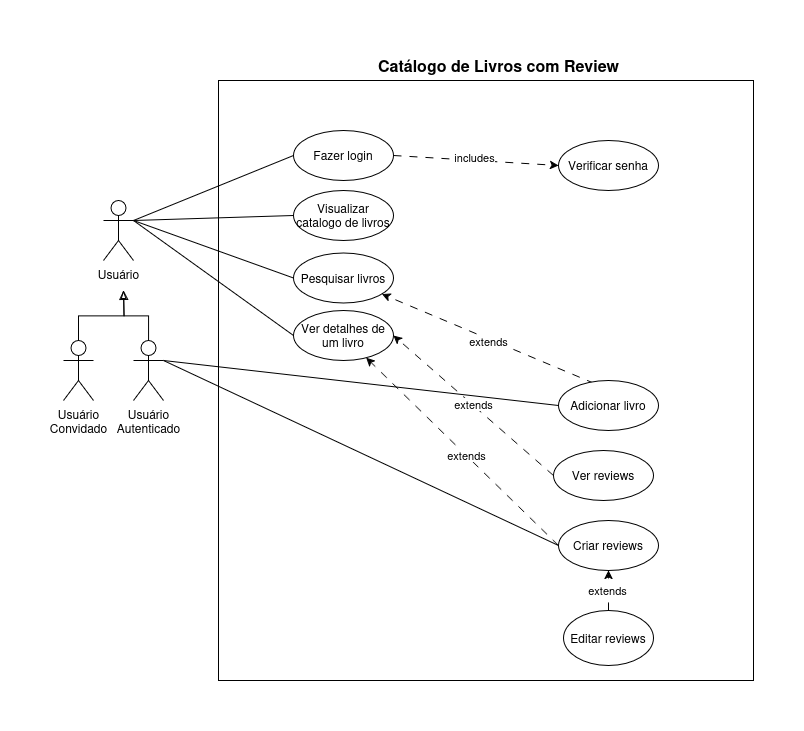

The diagram above was exported from draw.io. Its source (the exported page's mxGraphModel, read from the mxfile embedded in the PNG):
<mxGraphModel dx="872" dy="483" grid="1" gridSize="10" guides="1" tooltips="1" connect="1" arrows="1" fold="1" page="1" pageScale="1" pageWidth="850" pageHeight="1100" math="0" shadow="0">
  <root>
    <mxCell id="0" />
    <mxCell id="1" parent="0" />
    <mxCell id="pGQtU3RaaG5ZBnbBcjzH-36" value="" style="rounded=0;whiteSpace=wrap;html=1;fillColor=none;movable=1;resizable=1;rotatable=1;deletable=1;editable=1;locked=0;connectable=1;" parent="1" vertex="1">
      <mxGeometry x="195" y="150" width="535" height="600" as="geometry" />
    </mxCell>
    <mxCell id="pGQtU3RaaG5ZBnbBcjzH-6" value="Usuário" style="shape=umlActor;verticalLabelPosition=bottom;verticalAlign=top;html=1;outlineConnect=0;" parent="1" vertex="1">
      <mxGeometry x="80" y="270" width="30" height="60" as="geometry" />
    </mxCell>
    <mxCell id="pGQtU3RaaG5ZBnbBcjzH-22" style="rounded=0;orthogonalLoop=1;jettySize=auto;html=1;exitX=0;exitY=0.5;exitDx=0;exitDy=0;entryX=1;entryY=0.5;entryDx=0;entryDy=0;dashed=1;dashPattern=8 8;" parent="1" source="pGQtU3RaaG5ZBnbBcjzH-7" target="pGQtU3RaaG5ZBnbBcjzH-15" edge="1">
      <mxGeometry relative="1" as="geometry" />
    </mxCell>
    <mxCell id="pGQtU3RaaG5ZBnbBcjzH-23" value="extends" style="edgeLabel;html=1;align=center;verticalAlign=middle;resizable=0;points=[];" parent="pGQtU3RaaG5ZBnbBcjzH-22" connectable="0" vertex="1">
      <mxGeometry x="0.0128" y="-1" relative="1" as="geometry">
        <mxPoint as="offset" />
      </mxGeometry>
    </mxCell>
    <mxCell id="pGQtU3RaaG5ZBnbBcjzH-7" value="&lt;div&gt;Ver reviews&lt;/div&gt;" style="ellipse;whiteSpace=wrap;html=1;" parent="1" vertex="1">
      <mxGeometry x="530" y="520" width="100" height="50" as="geometry" />
    </mxCell>
    <mxCell id="pGQtU3RaaG5ZBnbBcjzH-24" style="rounded=0;orthogonalLoop=1;jettySize=auto;html=1;exitX=0;exitY=0.5;exitDx=0;exitDy=0;dashed=1;dashPattern=8 8;" parent="1" source="pGQtU3RaaG5ZBnbBcjzH-8" target="pGQtU3RaaG5ZBnbBcjzH-15" edge="1">
      <mxGeometry relative="1" as="geometry" />
    </mxCell>
    <mxCell id="pGQtU3RaaG5ZBnbBcjzH-25" value="extends" style="edgeLabel;html=1;align=center;verticalAlign=middle;resizable=0;points=[];" parent="pGQtU3RaaG5ZBnbBcjzH-24" connectable="0" vertex="1">
      <mxGeometry x="-0.0348" relative="1" as="geometry">
        <mxPoint as="offset" />
      </mxGeometry>
    </mxCell>
    <mxCell id="pGQtU3RaaG5ZBnbBcjzH-8" value="Criar reviews" style="ellipse;whiteSpace=wrap;html=1;" parent="1" vertex="1">
      <mxGeometry x="535" y="590" width="100" height="50" as="geometry" />
    </mxCell>
    <mxCell id="pGQtU3RaaG5ZBnbBcjzH-26" style="rounded=0;orthogonalLoop=1;jettySize=auto;html=1;exitX=0.5;exitY=0;exitDx=0;exitDy=0;entryX=0.5;entryY=1;entryDx=0;entryDy=0;dashed=1;dashPattern=8 8;" parent="1" source="pGQtU3RaaG5ZBnbBcjzH-9" target="pGQtU3RaaG5ZBnbBcjzH-8" edge="1">
      <mxGeometry relative="1" as="geometry" />
    </mxCell>
    <mxCell id="pGQtU3RaaG5ZBnbBcjzH-29" value="extends" style="edgeLabel;html=1;align=center;verticalAlign=middle;resizable=0;points=[];" parent="pGQtU3RaaG5ZBnbBcjzH-26" connectable="0" vertex="1">
      <mxGeometry x="0.035" y="2" relative="1" as="geometry">
        <mxPoint as="offset" />
      </mxGeometry>
    </mxCell>
    <mxCell id="pGQtU3RaaG5ZBnbBcjzH-9" value="Editar reviews" style="ellipse;whiteSpace=wrap;html=1;" parent="1" vertex="1">
      <mxGeometry x="540" y="680" width="90" height="55" as="geometry" />
    </mxCell>
    <mxCell id="pGQtU3RaaG5ZBnbBcjzH-19" style="rounded=0;orthogonalLoop=1;jettySize=auto;html=1;exitX=0;exitY=0.5;exitDx=0;exitDy=0;endArrow=none;startFill=0;" parent="1" source="pGQtU3RaaG5ZBnbBcjzH-10" edge="1">
      <mxGeometry relative="1" as="geometry">
        <mxPoint x="110" y="290" as="targetPoint" />
      </mxGeometry>
    </mxCell>
    <mxCell id="pGQtU3RaaG5ZBnbBcjzH-10" value="Pesquisar livros" style="ellipse;whiteSpace=wrap;html=1;" parent="1" vertex="1">
      <mxGeometry x="270" y="322.5" width="100" height="50" as="geometry" />
    </mxCell>
    <mxCell id="pGQtU3RaaG5ZBnbBcjzH-30" style="rounded=0;orthogonalLoop=1;jettySize=auto;html=1;exitX=1;exitY=0.5;exitDx=0;exitDy=0;entryX=0;entryY=0.5;entryDx=0;entryDy=0;dashed=1;dashPattern=8 8;" parent="1" source="pGQtU3RaaG5ZBnbBcjzH-12" target="pGQtU3RaaG5ZBnbBcjzH-13" edge="1">
      <mxGeometry relative="1" as="geometry" />
    </mxCell>
    <mxCell id="pGQtU3RaaG5ZBnbBcjzH-31" value="includes" style="edgeLabel;html=1;align=center;verticalAlign=middle;resizable=0;points=[];" parent="pGQtU3RaaG5ZBnbBcjzH-30" connectable="0" vertex="1">
      <mxGeometry x="-0.0353" y="3" relative="1" as="geometry">
        <mxPoint as="offset" />
      </mxGeometry>
    </mxCell>
    <mxCell id="pGQtU3RaaG5ZBnbBcjzH-12" value="Fazer login" style="ellipse;whiteSpace=wrap;html=1;" parent="1" vertex="1">
      <mxGeometry x="270" y="200" width="100" height="50" as="geometry" />
    </mxCell>
    <mxCell id="pGQtU3RaaG5ZBnbBcjzH-13" value="Verificar senha" style="ellipse;whiteSpace=wrap;html=1;" parent="1" vertex="1">
      <mxGeometry x="535" y="210" width="100" height="50" as="geometry" />
    </mxCell>
    <mxCell id="pGQtU3RaaG5ZBnbBcjzH-18" style="rounded=0;orthogonalLoop=1;jettySize=auto;html=1;exitX=0;exitY=0.5;exitDx=0;exitDy=0;entryX=1;entryY=0.3333333333333333;entryDx=0;entryDy=0;entryPerimeter=0;endArrow=none;startFill=0;" parent="1" source="pGQtU3RaaG5ZBnbBcjzH-14" target="pGQtU3RaaG5ZBnbBcjzH-6" edge="1">
      <mxGeometry relative="1" as="geometry">
        <mxPoint x="120" y="280" as="targetPoint" />
      </mxGeometry>
    </mxCell>
    <mxCell id="pGQtU3RaaG5ZBnbBcjzH-14" value="Visualizar catalogo de livros" style="ellipse;whiteSpace=wrap;html=1;" parent="1" vertex="1">
      <mxGeometry x="270" y="260" width="100" height="50" as="geometry" />
    </mxCell>
    <mxCell id="pGQtU3RaaG5ZBnbBcjzH-15" value="Ver detalhes de um livro" style="ellipse;whiteSpace=wrap;html=1;" parent="1" vertex="1">
      <mxGeometry x="270" y="380" width="100" height="50" as="geometry" />
    </mxCell>
    <mxCell id="pGQtU3RaaG5ZBnbBcjzH-17" style="rounded=0;orthogonalLoop=1;jettySize=auto;html=1;exitX=0;exitY=0.5;exitDx=0;exitDy=0;entryX=1;entryY=0.3333333333333333;entryDx=0;entryDy=0;entryPerimeter=0;endArrow=none;startFill=0;" parent="1" source="pGQtU3RaaG5ZBnbBcjzH-12" target="pGQtU3RaaG5ZBnbBcjzH-6" edge="1">
      <mxGeometry relative="1" as="geometry" />
    </mxCell>
    <mxCell id="pGQtU3RaaG5ZBnbBcjzH-20" style="rounded=0;orthogonalLoop=1;jettySize=auto;html=1;exitX=0;exitY=0.5;exitDx=0;exitDy=0;entryX=1;entryY=0.3333333333333333;entryDx=0;entryDy=0;entryPerimeter=0;endArrow=none;startFill=0;" parent="1" source="pGQtU3RaaG5ZBnbBcjzH-15" target="pGQtU3RaaG5ZBnbBcjzH-6" edge="1">
      <mxGeometry relative="1" as="geometry" />
    </mxCell>
    <mxCell id="pGQtU3RaaG5ZBnbBcjzH-33" style="rounded=0;orthogonalLoop=1;jettySize=auto;html=1;exitX=0.36;exitY=0.06;exitDx=0;exitDy=0;dashed=1;dashPattern=8 8;exitPerimeter=0;" parent="1" source="pGQtU3RaaG5ZBnbBcjzH-32" target="pGQtU3RaaG5ZBnbBcjzH-10" edge="1">
      <mxGeometry relative="1" as="geometry" />
    </mxCell>
    <mxCell id="pGQtU3RaaG5ZBnbBcjzH-34" value="extends" style="edgeLabel;html=1;align=center;verticalAlign=middle;resizable=0;points=[];" parent="pGQtU3RaaG5ZBnbBcjzH-33" connectable="0" vertex="1">
      <mxGeometry y="2" relative="1" as="geometry">
        <mxPoint as="offset" />
      </mxGeometry>
    </mxCell>
    <mxCell id="pGQtU3RaaG5ZBnbBcjzH-32" value="Adicionar livro" style="ellipse;whiteSpace=wrap;html=1;" parent="1" vertex="1">
      <mxGeometry x="535" y="450" width="100" height="50" as="geometry" />
    </mxCell>
    <mxCell id="pGQtU3RaaG5ZBnbBcjzH-38" value="&lt;font style=&quot;font-size: 16px;&quot;&gt;&lt;b&gt;Catálogo de Livros com Review&lt;/b&gt;&lt;/font&gt;" style="text;html=1;align=center;verticalAlign=middle;resizable=0;points=[];autosize=1;strokeColor=none;fillColor=none;" parent="1" vertex="1">
      <mxGeometry x="345" y="120" width="260" height="30" as="geometry" />
    </mxCell>
    <mxCell id="pGQtU3RaaG5ZBnbBcjzH-43" style="edgeStyle=orthogonalEdgeStyle;rounded=0;orthogonalLoop=1;jettySize=auto;html=1;exitX=0.5;exitY=0;exitDx=0;exitDy=0;exitPerimeter=0;endArrow=block;endFill=0;endSize=7;targetPerimeterSpacing=0;startSize=7;jumpSize=6;" parent="1" source="pGQtU3RaaG5ZBnbBcjzH-39" edge="1">
      <mxGeometry relative="1" as="geometry">
        <mxPoint x="100" y="360" as="targetPoint" />
      </mxGeometry>
    </mxCell>
    <mxCell id="pGQtU3RaaG5ZBnbBcjzH-39" value="&lt;div&gt;Usuário&lt;/div&gt;&lt;div&gt;Autenticado&lt;/div&gt;" style="shape=umlActor;verticalLabelPosition=bottom;verticalAlign=top;html=1;outlineConnect=0;" parent="1" vertex="1">
      <mxGeometry x="110" y="410" width="30" height="60" as="geometry" />
    </mxCell>
    <mxCell id="pGQtU3RaaG5ZBnbBcjzH-41" style="rounded=0;orthogonalLoop=1;jettySize=auto;html=1;exitX=0;exitY=0.5;exitDx=0;exitDy=0;entryX=1;entryY=0.3333333333333333;entryDx=0;entryDy=0;entryPerimeter=0;endArrow=none;startFill=0;" parent="1" source="pGQtU3RaaG5ZBnbBcjzH-32" target="pGQtU3RaaG5ZBnbBcjzH-39" edge="1">
      <mxGeometry relative="1" as="geometry" />
    </mxCell>
    <mxCell id="pGQtU3RaaG5ZBnbBcjzH-42" style="rounded=0;orthogonalLoop=1;jettySize=auto;html=1;exitX=0;exitY=0.5;exitDx=0;exitDy=0;entryX=1;entryY=0.3333333333333333;entryDx=0;entryDy=0;entryPerimeter=0;endArrow=none;startFill=0;" parent="1" source="pGQtU3RaaG5ZBnbBcjzH-8" target="pGQtU3RaaG5ZBnbBcjzH-39" edge="1">
      <mxGeometry relative="1" as="geometry" />
    </mxCell>
    <mxCell id="sxDH80_mmYm4CvHkqMPz-2" style="edgeStyle=orthogonalEdgeStyle;rounded=0;orthogonalLoop=1;jettySize=auto;html=1;exitX=0.5;exitY=0;exitDx=0;exitDy=0;exitPerimeter=0;endArrow=blockThin;endFill=0;" edge="1" parent="1" source="sxDH80_mmYm4CvHkqMPz-1">
      <mxGeometry relative="1" as="geometry">
        <mxPoint x="100" y="360" as="targetPoint" />
      </mxGeometry>
    </mxCell>
    <mxCell id="sxDH80_mmYm4CvHkqMPz-1" value="&lt;div&gt;Usuário&lt;/div&gt;&lt;div&gt;Convidado&lt;/div&gt;" style="shape=umlActor;verticalLabelPosition=bottom;verticalAlign=top;html=1;outlineConnect=0;" vertex="1" parent="1">
      <mxGeometry x="40" y="410" width="30" height="60" as="geometry" />
    </mxCell>
  </root>
</mxGraphModel>